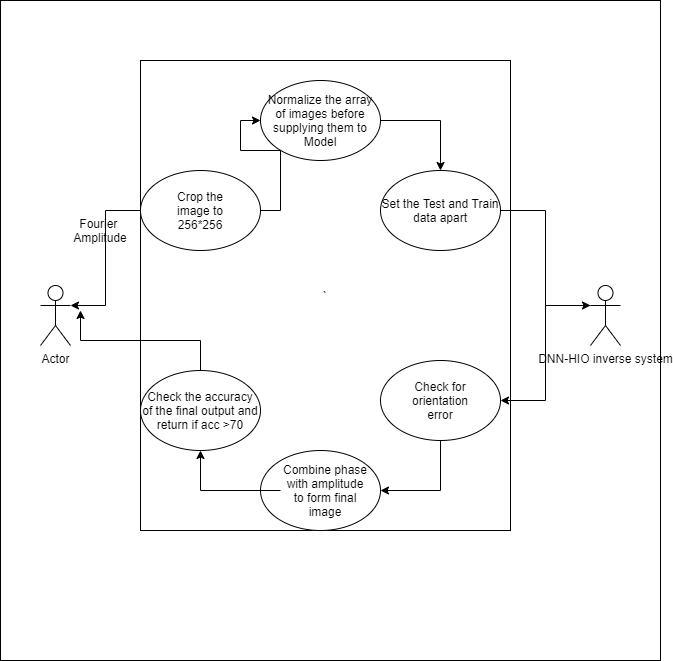

The diagram above was exported from draw.io. Its source (the exported page's mxGraphModel, read from the mxfile embedded in the PNG):
<mxGraphModel dx="1065" dy="483" grid="1" gridSize="10" guides="1" tooltips="1" connect="1" arrows="1" fold="1" page="1" pageScale="1" pageWidth="1100" pageHeight="850" background="none" math="0" shadow="0">
  <root>
    <mxCell id="0" />
    <mxCell id="1" parent="0" />
    <mxCell id="dV_cXv0GRmaIhGTjgUrN-40" value="" style="whiteSpace=wrap;html=1;aspect=fixed;" vertex="1" parent="1">
      <mxGeometry x="250" y="110" width="660" height="660" as="geometry" />
    </mxCell>
    <mxCell id="dV_cXv0GRmaIhGTjgUrN-43" value="`" style="rounded=0;whiteSpace=wrap;html=1;" vertex="1" parent="1">
      <mxGeometry x="390" y="170" width="370" height="470" as="geometry" />
    </mxCell>
    <mxCell id="dV_cXv0GRmaIhGTjgUrN-44" value="Actor" style="shape=umlActor;verticalLabelPosition=bottom;verticalAlign=top;html=1;outlineConnect=0;" vertex="1" parent="1">
      <mxGeometry x="290" y="395" width="30" height="60" as="geometry" />
    </mxCell>
    <mxCell id="dV_cXv0GRmaIhGTjgUrN-70" style="edgeStyle=orthogonalEdgeStyle;rounded=0;orthogonalLoop=1;jettySize=auto;html=1;exitX=0;exitY=0.3333333333333333;exitDx=0;exitDy=0;exitPerimeter=0;entryX=1;entryY=0.5;entryDx=0;entryDy=0;" edge="1" parent="1" source="dV_cXv0GRmaIhGTjgUrN-46" target="dV_cXv0GRmaIhGTjgUrN-48">
      <mxGeometry relative="1" as="geometry" />
    </mxCell>
    <mxCell id="dV_cXv0GRmaIhGTjgUrN-46" value="DNN-HIO inverse system" style="shape=umlActor;verticalLabelPosition=bottom;verticalAlign=top;html=1;outlineConnect=0;" vertex="1" parent="1">
      <mxGeometry x="840" y="395" width="30" height="60" as="geometry" />
    </mxCell>
    <mxCell id="dV_cXv0GRmaIhGTjgUrN-47" value="" style="group" vertex="1" connectable="0" parent="1">
      <mxGeometry x="630" y="470" width="120" height="80" as="geometry" />
    </mxCell>
    <mxCell id="dV_cXv0GRmaIhGTjgUrN-48" value="" style="ellipse;whiteSpace=wrap;html=1;" vertex="1" parent="dV_cXv0GRmaIhGTjgUrN-47">
      <mxGeometry width="120" height="80" as="geometry" />
    </mxCell>
    <mxCell id="dV_cXv0GRmaIhGTjgUrN-49" value="Check for&lt;br&gt;orientation&lt;br&gt;error" style="text;html=1;strokeColor=none;fillColor=none;align=center;verticalAlign=middle;whiteSpace=wrap;rounded=0;" vertex="1" parent="dV_cXv0GRmaIhGTjgUrN-47">
      <mxGeometry x="40" y="30" width="40" height="20" as="geometry" />
    </mxCell>
    <mxCell id="dV_cXv0GRmaIhGTjgUrN-51" value="Fourier&amp;nbsp;&lt;br&gt;Amplitude" style="text;html=1;strokeColor=none;fillColor=none;align=center;verticalAlign=middle;whiteSpace=wrap;rounded=0;" vertex="1" parent="1">
      <mxGeometry x="330" y="330" width="40" height="20" as="geometry" />
    </mxCell>
    <mxCell id="dV_cXv0GRmaIhGTjgUrN-52" value="" style="group" vertex="1" connectable="0" parent="1">
      <mxGeometry x="320" y="240" width="290" height="80" as="geometry" />
    </mxCell>
    <mxCell id="dV_cXv0GRmaIhGTjgUrN-53" value="" style="ellipse;whiteSpace=wrap;html=1;" vertex="1" parent="dV_cXv0GRmaIhGTjgUrN-52">
      <mxGeometry x="70" y="40" width="120" height="80" as="geometry" />
    </mxCell>
    <mxCell id="dV_cXv0GRmaIhGTjgUrN-54" value="Crop the image to 256*256" style="text;html=1;strokeColor=none;fillColor=none;align=center;verticalAlign=middle;whiteSpace=wrap;rounded=0;" vertex="1" parent="dV_cXv0GRmaIhGTjgUrN-52">
      <mxGeometry x="90" y="70" width="80" height="20" as="geometry" />
    </mxCell>
    <mxCell id="dV_cXv0GRmaIhGTjgUrN-68" style="edgeStyle=orthogonalEdgeStyle;rounded=0;orthogonalLoop=1;jettySize=auto;html=1;exitX=1;exitY=0.5;exitDx=0;exitDy=0;entryX=0.5;entryY=0;entryDx=0;entryDy=0;" edge="1" parent="1" source="dV_cXv0GRmaIhGTjgUrN-61" target="dV_cXv0GRmaIhGTjgUrN-62">
      <mxGeometry relative="1" as="geometry" />
    </mxCell>
    <mxCell id="dV_cXv0GRmaIhGTjgUrN-61" value="Normalize the array of images before supplying them to Model" style="ellipse;whiteSpace=wrap;html=1;" vertex="1" parent="1">
      <mxGeometry x="510" y="190" width="120" height="80" as="geometry" />
    </mxCell>
    <mxCell id="dV_cXv0GRmaIhGTjgUrN-69" style="edgeStyle=orthogonalEdgeStyle;rounded=0;orthogonalLoop=1;jettySize=auto;html=1;exitX=1;exitY=0.5;exitDx=0;exitDy=0;entryX=0;entryY=0.3333333333333333;entryDx=0;entryDy=0;entryPerimeter=0;" edge="1" parent="1" source="dV_cXv0GRmaIhGTjgUrN-62" target="dV_cXv0GRmaIhGTjgUrN-46">
      <mxGeometry relative="1" as="geometry" />
    </mxCell>
    <mxCell id="dV_cXv0GRmaIhGTjgUrN-62" value="Set the Test and Train data apart" style="ellipse;whiteSpace=wrap;html=1;" vertex="1" parent="1">
      <mxGeometry x="630" y="280" width="120" height="80" as="geometry" />
    </mxCell>
    <mxCell id="dV_cXv0GRmaIhGTjgUrN-63" value="" style="group" vertex="1" connectable="0" parent="1">
      <mxGeometry x="510" y="550" width="120" height="80" as="geometry" />
    </mxCell>
    <mxCell id="dV_cXv0GRmaIhGTjgUrN-64" value="" style="group" vertex="1" connectable="0" parent="dV_cXv0GRmaIhGTjgUrN-63">
      <mxGeometry y="10" width="120" height="80" as="geometry" />
    </mxCell>
    <mxCell id="dV_cXv0GRmaIhGTjgUrN-57" value="" style="ellipse;whiteSpace=wrap;html=1;" vertex="1" parent="dV_cXv0GRmaIhGTjgUrN-64">
      <mxGeometry width="120" height="80" as="geometry" />
    </mxCell>
    <mxCell id="dV_cXv0GRmaIhGTjgUrN-58" value="Combine phase with amplitude to form final image" style="text;html=1;strokeColor=none;fillColor=none;align=center;verticalAlign=middle;whiteSpace=wrap;rounded=0;" vertex="1" parent="dV_cXv0GRmaIhGTjgUrN-64">
      <mxGeometry x="20" y="30" width="90" height="20" as="geometry" />
    </mxCell>
    <mxCell id="dV_cXv0GRmaIhGTjgUrN-73" style="edgeStyle=orthogonalEdgeStyle;rounded=0;orthogonalLoop=1;jettySize=auto;html=1;exitX=0.5;exitY=0;exitDx=0;exitDy=0;" edge="1" parent="1" source="dV_cXv0GRmaIhGTjgUrN-65">
      <mxGeometry relative="1" as="geometry">
        <mxPoint x="330" y="420" as="targetPoint" />
      </mxGeometry>
    </mxCell>
    <mxCell id="dV_cXv0GRmaIhGTjgUrN-65" value="Check the accuracy of the final output and return if acc &amp;gt;70" style="ellipse;whiteSpace=wrap;html=1;" vertex="1" parent="1">
      <mxGeometry x="390" y="480" width="120" height="80" as="geometry" />
    </mxCell>
    <mxCell id="dV_cXv0GRmaIhGTjgUrN-66" style="edgeStyle=orthogonalEdgeStyle;rounded=0;orthogonalLoop=1;jettySize=auto;html=1;exitX=0;exitY=0.5;exitDx=0;exitDy=0;entryX=1;entryY=0.3333333333333333;entryDx=0;entryDy=0;entryPerimeter=0;" edge="1" parent="1" source="dV_cXv0GRmaIhGTjgUrN-53" target="dV_cXv0GRmaIhGTjgUrN-44">
      <mxGeometry relative="1" as="geometry" />
    </mxCell>
    <mxCell id="dV_cXv0GRmaIhGTjgUrN-67" style="edgeStyle=orthogonalEdgeStyle;rounded=0;orthogonalLoop=1;jettySize=auto;html=1;exitX=1;exitY=0.5;exitDx=0;exitDy=0;entryX=0;entryY=0.5;entryDx=0;entryDy=0;" edge="1" parent="1" source="dV_cXv0GRmaIhGTjgUrN-53" target="dV_cXv0GRmaIhGTjgUrN-61">
      <mxGeometry relative="1" as="geometry" />
    </mxCell>
    <mxCell id="dV_cXv0GRmaIhGTjgUrN-71" style="edgeStyle=orthogonalEdgeStyle;rounded=0;orthogonalLoop=1;jettySize=auto;html=1;exitX=0.5;exitY=1;exitDx=0;exitDy=0;entryX=1;entryY=0.5;entryDx=0;entryDy=0;" edge="1" parent="1" source="dV_cXv0GRmaIhGTjgUrN-48" target="dV_cXv0GRmaIhGTjgUrN-57">
      <mxGeometry relative="1" as="geometry" />
    </mxCell>
    <mxCell id="dV_cXv0GRmaIhGTjgUrN-72" style="edgeStyle=orthogonalEdgeStyle;rounded=0;orthogonalLoop=1;jettySize=auto;html=1;entryX=0.5;entryY=1;entryDx=0;entryDy=0;" edge="1" parent="1" source="dV_cXv0GRmaIhGTjgUrN-58" target="dV_cXv0GRmaIhGTjgUrN-65">
      <mxGeometry relative="1" as="geometry" />
    </mxCell>
  </root>
</mxGraphModel>